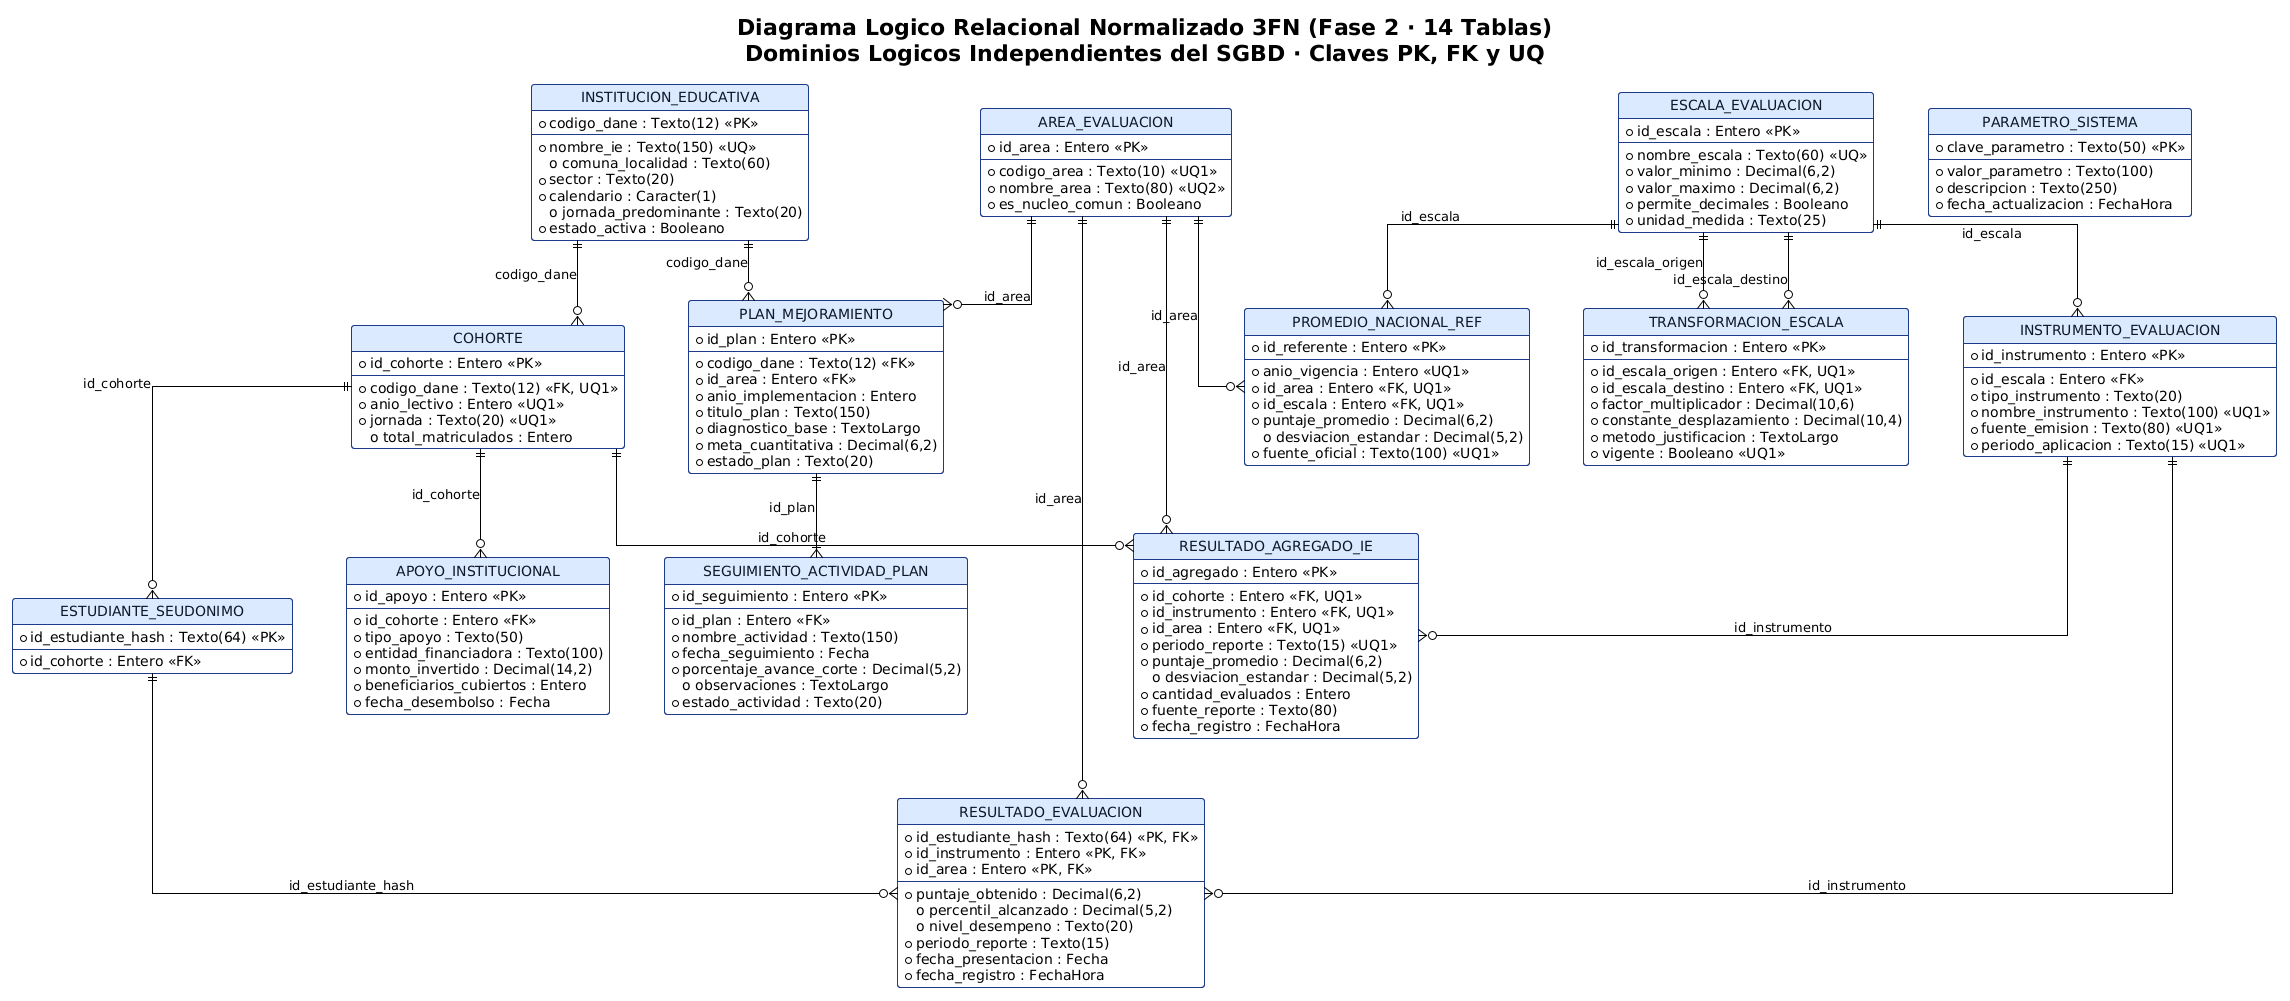

The diagram above was rendered by PlantUML. Its source (embedded in the PNG):
@startuml 07_diagrama_logico
!theme plain
hide circle
skinparam linetype ortho
skinparam roundcorner 6
skinparam shadowing false
skinparam nodesep 55
skinparam ranksep 60
skinparam class {
    BackgroundColor #FFFFFF
    BorderColor #1E3A8A
    HeaderBackgroundColor #DBEAFE
    FontColor #0F172A
}

title Diagrama Logico Relacional Normalizado 3FN (Fase 2 · 14 Tablas)\nDominios Logicos Independientes del SGBD · Claves PK, FK y UQ

entity "INSTITUCION_EDUCATIVA" as IE {
    * codigo_dane : Texto(12) <<PK>>
    --
    * nombre_ie : Texto(150) <<UQ>>
    o comuna_localidad : Texto(60)
    * sector : Texto(20)
    * calendario : Caracter(1)
    o jornada_predominante : Texto(20)
    * estado_activa : Booleano
}

entity "COHORTE" as COH {
    * id_cohorte : Entero <<PK>>
    --
    * codigo_dane : Texto(12) <<FK, UQ1>>
    * anio_lectivo : Entero <<UQ1>>
    * jornada : Texto(20) <<UQ1>>
    o total_matriculados : Entero
}

entity "ESTUDIANTE_SEUDONIMO" as EST {
    * id_estudiante_hash : Texto(64) <<PK>>
    --
    * id_cohorte : Entero <<FK>>
}

entity "ESCALA_EVALUACION" as ESC {
    * id_escala : Entero <<PK>>
    --
    * nombre_escala : Texto(60) <<UQ>>
    * valor_minimo : Decimal(6,2)
    * valor_maximo : Decimal(6,2)
    * permite_decimales : Booleano
    * unidad_medida : Texto(25)
}

entity "TRANSFORMACION_ESCALA" as TRANS {
    * id_transformacion : Entero <<PK>>
    --
    * id_escala_origen : Entero <<FK, UQ1>>
    * id_escala_destino : Entero <<FK, UQ1>>
    * factor_multiplicador : Decimal(10,6)
    * constante_desplazamiento : Decimal(10,4)
    * metodo_justificacion : TextoLargo
    * vigente : Booleano <<UQ1>>
}

entity "INSTRUMENTO_EVALUACION" as INST {
    * id_instrumento : Entero <<PK>>
    --
    * id_escala : Entero <<FK>>
    * tipo_instrumento : Texto(20)
    * nombre_instrumento : Texto(100) <<UQ1>>
    * fuente_emision : Texto(80) <<UQ1>>
    * periodo_aplicacion : Texto(15) <<UQ1>>
}

entity "AREA_EVALUACION" as AREA {
    * id_area : Entero <<PK>>
    --
    * codigo_area : Texto(10) <<UQ1>>
    * nombre_area : Texto(80) <<UQ2>>
    * es_nucleo_comun : Booleano
}

entity "RESULTADO_EVALUACION" as RES {
    * id_estudiante_hash : Texto(64) <<PK, FK>>
    * id_instrumento : Entero <<PK, FK>>
    * id_area : Entero <<PK, FK>>
    --
    * puntaje_obtenido : Decimal(6,2)
    o percentil_alcanzado : Decimal(5,2)
    o nivel_desempeno : Texto(20)
    * periodo_reporte : Texto(15)
    * fecha_presentacion : Fecha
    * fecha_registro : FechaHora
}

entity "RESULTADO_AGREGADO_IE" as RES_AG {
    * id_agregado : Entero <<PK>>
    --
    * id_cohorte : Entero <<FK, UQ1>>
    * id_instrumento : Entero <<FK, UQ1>>
    * id_area : Entero <<FK, UQ1>>
    * periodo_reporte : Texto(15) <<UQ1>>
    * puntaje_promedio : Decimal(6,2)
    o desviacion_estandar : Decimal(5,2)
    * cantidad_evaluados : Entero
    * fuente_reporte : Texto(80)
    * fecha_registro : FechaHora
}

entity "PROMEDIO_NACIONAL_REF" as REF {
    * id_referente : Entero <<PK>>
    --
    * anio_vigencia : Entero <<UQ1>>
    * id_area : Entero <<FK, UQ1>>
    * id_escala : Entero <<FK, UQ1>>
    * puntaje_promedio : Decimal(6,2)
    o desviacion_estandar : Decimal(5,2)
    * fuente_oficial : Texto(100) <<UQ1>>
}

entity "PLAN_MEJORAMIENTO" as PLAN {
    * id_plan : Entero <<PK>>
    --
    * codigo_dane : Texto(12) <<FK>>
    * id_area : Entero <<FK>>
    * anio_implementacion : Entero
    * titulo_plan : Texto(150)
    * diagnostico_base : TextoLargo
    * meta_cuantitativa : Decimal(6,2)
    * estado_plan : Texto(20)
}

entity "SEGUIMIENTO_ACTIVIDAD_PLAN" as SEG {
    * id_seguimiento : Entero <<PK>>
    --
    * id_plan : Entero <<FK>>
    * nombre_actividad : Texto(150)
    * fecha_seguimiento : Fecha
    * porcentaje_avance_corte : Decimal(5,2)
    o observaciones : TextoLargo
    * estado_actividad : Texto(20)
}

entity "APOYO_INSTITUCIONAL" as APOYO {
    * id_apoyo : Entero <<PK>>
    --
    * id_cohorte : Entero <<FK>>
    * tipo_apoyo : Texto(50)
    * entidad_financiadora : Texto(100)
    * monto_invertido : Decimal(14,2)
    * beneficiarios_cubiertos : Entero
    * fecha_desembolso : Fecha
}

entity "PARAMETRO_SISTEMA" as PARAM {
    * clave_parametro : Texto(50) <<PK>>
    --
    * valor_parametro : Texto(100)
    * descripcion : Texto(250)
    * fecha_actualizacion : FechaHora
}

IE ||--o{ COH : "codigo_dane"
IE ||--o{ PLAN : "codigo_dane"
COH ||--o{ EST : "id_cohorte"
COH ||--o{ APOYO : "id_cohorte"
COH ||--o{ RES_AG : "id_cohorte"
ESC ||--o{ INST : "id_escala"
ESC ||--o{ TRANS : "id_escala_origen"
ESC ||--o{ TRANS : "id_escala_destino"
ESC ||--o{ REF : "id_escala"
INST ||--o{ RES : "id_instrumento"
INST ||--o{ RES_AG : "id_instrumento"
AREA ||--o{ RES : "id_area"
AREA ||--o{ RES_AG : "id_area"
AREA ||--o{ REF : "id_area"
AREA ||--o{ PLAN : "id_area"
EST ||--o{ RES : "id_estudiante_hash"
PLAN ||--|{ SEG : "id_plan"

@enduml